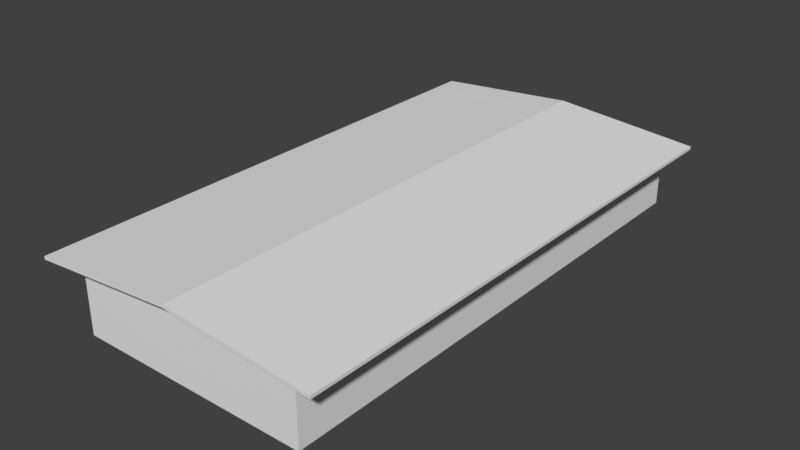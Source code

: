 # Source: casa3.blend  (saved by Blender 2.79.0; exported with 4.5.12 LTS)
import bpy
from mathutils import Matrix  # noqa: F401  (used for matrix-valued properties, if any)

bpy.ops.wm.read_factory_settings(use_empty=True)
scene = bpy.context.scene
scene.name = 'Scene'

# ---- collections
col_collection_1 = bpy.data.collections.new('Collection 1'); scene.collection.children.link(col_collection_1)

# ---- world
world_world = bpy.data.worlds.new('World'); scene.world = world_world
world_world.color = (0.05088, 0.05088, 0.05088)
world_world.use_sun_shadow = False
world_world.sun_shadow_jitter_overblur = 0.0
world_world.cycles.sampling_method = 'MANUAL'

# ---- meshes
me_cube_000 = bpy.data.meshes.new('Cube.000')
me_cube_000.from_pydata([(-4.089, -9.034, 2.278), (-4.089, 9.034, 2.278), (4.089, -9.034, 2.278), (4.089, 9.034, 2.278), (-4.089, -9.57, 2.387), (-4.089, 9.034, 2.387), (4.089, 9.034, 2.387), (4.089, -9.57, 2.387), (0.0, 9.034, 2.717), (0.0, -9.57, 2.717), (-5.117, -9.57, 2.191), (-5.117, 9.034, 2.191), (5.117, 9.034, 2.191), (5.117, -9.57, 2.191), (-5.117, -9.57, 2.299), (-5.117, 9.034, 2.299), (5.117, 9.034, 2.299), (5.117, -9.57, 2.299), (0.0, -9.034, 2.615), (0.0, -9.57, 2.615), (-4.089, -9.57, 2.278), (4.089, -9.57, 2.278)], [], [(10, 0, 20), (8, 5, 4, 9), (1, 0, 10, 11), (6, 8, 9, 7), (11, 10, 14, 15), (13, 12, 16, 17), (6, 7, 17, 16), (4, 5, 15, 14), (2, 3, 12, 13), (2, 13, 21), (7, 21, 13, 17), (19, 21, 7, 9), (20, 4, 14, 10), (20, 19, 9, 4), (0, 18, 19, 20), (18, 2, 21, 19)])
_uv = me_cube_000.uv_layers.new(name='UVMap')
_uv.uv.foreach_set('vector', [1.556, 0.1834, 1.778, 0.2991, 1.778, 0.1834, 1.365, -0.1185, 0.4806, -0.1185, 0.4806, -4.141, 1.365, -4.141, 1.346, -0.1185, 1.346, -4.026, 1.123, -4.141, 1.123, -0.1185, 1.384, -0.1185, 0.4998, -0.1185, 0.4998, -4.141, 1.384, -4.141, 1.156, 0.1317, -2.867, 0.1317, -2.867, 0.155, 1.156, 0.155, 1.458, 0.1317, 5.481, 0.1317, 5.481, 0.155, 1.458, 0.155, 1.384, -0.1185, 1.384, -4.141, 1.606, -4.141, 1.606, -0.1185, 1.346, 0.1834, 1.346, 4.206, 1.123, 4.206, 1.123, 0.1834, 1.384, 0.2991, 1.384, 4.206, 1.606, 4.206, 1.606, 0.1834, 1.384, 0.2991, 1.606, 0.1834, 1.384, 0.1834, 1.384, 0.174, 1.384, 0.1504, 1.606, 0.1317, 1.606, 0.155, 1.365, 0.2232, 2.249, 0.1504, 2.249, 0.174, 1.365, 0.2454, 1.346, 0.1504, 1.346, 0.174, 1.123, 0.155, 1.123, 0.1317, 1.346, 0.1504, 2.23, 0.2232, 2.23, 0.2454, 1.346, 0.174, 1.346, 0.2991, 2.23, 0.2991, 2.23, 0.1834, 1.346, 0.1834, 1.365, 0.2991, 2.249, 0.2991, 2.249, 0.1834, 1.365, 0.1834])
me_cube_000.use_remesh_preserve_volume = False
me_cube_000.use_remesh_preserve_attributes = False
me_cube_000.use_mirror_vertex_groups = False
me_cube_000.update()
me_cube_001 = bpy.data.meshes.new('Cube.001')
me_cube_001.from_pydata([(-4.089, -9.034, -0.1414), (-4.089, -9.034, 2.278), (-4.089, 9.034, -0.1414), (-4.089, 9.034, 2.278), (4.089, -9.034, -0.1414), (4.089, -9.034, 2.278), (4.089, 9.034, -0.1414), (4.089, 9.034, 2.278), (0.0, -9.034, -0.1414), (0.0, -9.034, 2.615)], [], [(0, 1, 3, 2), (6, 7, 5, 4), (8, 9, 1, 0), (4, 5, 9, 8)])
_uv = me_cube_001.uv_layers.new(name='UVMap')
_uv.uv.foreach_set('vector', [1.58, 0.02556, 1.58, 0.5487, 5.487, 0.5487, 5.487, 0.02556, 1.162, 0.02556, 1.162, 0.5487, -2.745, 0.5487, -2.745, 0.02556, 1.371, 0.02556, 1.371, 0.6215, 0.4866, 0.5487, 0.4866, 0.02556, 1.39, 0.02556, 1.39, 0.5487, 0.5059, 0.6215, 0.5059, 0.02556])
me_cube_001.use_remesh_preserve_volume = False
me_cube_001.use_remesh_preserve_attributes = False
me_cube_001.use_mirror_vertex_groups = False
me_cube_001.update()

# ---- objects
ob_cube_001 = bpy.data.objects.new('Cube.001', me_cube_000)
ob_cube = bpy.data.objects.new('Cube', me_cube_001)

# ---- transforms, parenting, visibility, modifiers, constraints
ob_cube_001.location = (0.0, 0.0, 0.0)
ob_cube_001.lineart.crease_threshold = 0.0
ob_cube.location = (0.0, 0.0, 0.0)
ob_cube.lineart.crease_threshold = 0.0

# ---- collection membership
col_collection_1.objects.link(ob_cube_001)
col_collection_1.objects.link(ob_cube)

# ---- scene / render settings (as saved in the file)
scene.frame_start = 1; scene.frame_end = 250; scene.frame_set(1)
scene.render.engine = 'BLENDER_EEVEE_NEXT'
scene.render.resolution_percentage = 50
scene.render.dither_intensity = 0.0
scene.cycles.use_denoising = False
scene.cycles.samples = 128
scene.cycles.sampling_pattern = 'TABULATED_SOBOL'
scene.cycles.use_adaptive_sampling = False
scene.cycles.use_light_tree = False
scene.cycles.blur_glossy = 0.0
scene.cycles.sample_clamp_indirect = 0.0
scene.view_settings.view_transform = 'Standard'
bpy.context.view_layer.update()

# ---- added for rendering (the .blend has no active camera and no usable light): camera, sun
cam_auto = bpy.data.cameras.new('AutoCamera')
cam_auto.lens = 50.0
cam_auto.sensor_width = 36.0
cam_auto.clip_end = 1000.0
ob_auto_camera = bpy.data.objects.new('AutoCamera', cam_auto)
scene.collection.objects.link(ob_auto_camera)
ob_auto_camera.location = (19.8224, -24.0545, 17.1458)
ob_auto_camera.rotation_euler = (1.09748, -7.21219e-08, 0.694738)
scene.camera = ob_auto_camera
light_auto_sun = bpy.data.lights.new('AutoSun', 'SUN')
light_auto_sun.energy = 3.0
light_auto_sun.angle = 0.0523599
ob_auto_sun = bpy.data.objects.new('AutoSun', light_auto_sun)
scene.collection.objects.link(ob_auto_sun)
ob_auto_sun.rotation_euler = (0.872665, 0.174533, 0.523599)
bpy.context.view_layer.update()
